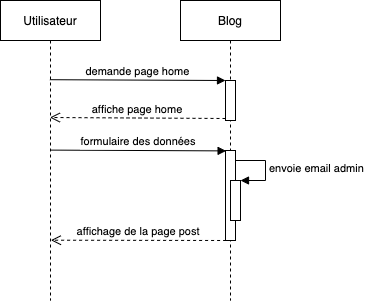

The diagram above was exported from draw.io. Its source (the exported page's mxGraphModel, read from the mxfile embedded in the PNG):
<mxGraphModel dx="378" dy="188" grid="1" gridSize="10" guides="1" tooltips="1" connect="1" arrows="1" fold="1" page="1" pageScale="1" pageWidth="850" pageHeight="1100" math="0" shadow="0">
  <root>
    <mxCell id="0" />
    <mxCell id="1" parent="0" />
    <mxCell id="3nuBFxr9cyL0pnOWT2aG-1" value="Utilisateur" style="shape=umlLifeline;perimeter=lifelinePerimeter;container=1;collapsible=0;recursiveResize=0;rounded=0;shadow=0;strokeWidth=1;" parent="1" vertex="1">
      <mxGeometry x="120" y="80" width="100" height="300" as="geometry" />
    </mxCell>
    <mxCell id="3nuBFxr9cyL0pnOWT2aG-5" value="Blog" style="shape=umlLifeline;perimeter=lifelinePerimeter;container=1;collapsible=0;recursiveResize=0;rounded=0;shadow=0;strokeWidth=1;" parent="1" vertex="1">
      <mxGeometry x="300" y="80" width="100" height="300" as="geometry" />
    </mxCell>
    <mxCell id="3nuBFxr9cyL0pnOWT2aG-6" value="" style="points=[];perimeter=orthogonalPerimeter;rounded=0;shadow=0;strokeWidth=1;" parent="3nuBFxr9cyL0pnOWT2aG-5" vertex="1">
      <mxGeometry x="45" y="80" width="10" height="40" as="geometry" />
    </mxCell>
    <mxCell id="FZydWcAFuvDNgIfoWtnf-8" value="" style="points=[];perimeter=orthogonalPerimeter;rounded=0;shadow=0;strokeWidth=1;" vertex="1" parent="3nuBFxr9cyL0pnOWT2aG-5">
      <mxGeometry x="45" y="150" width="10" height="90" as="geometry" />
    </mxCell>
    <mxCell id="3nuBFxr9cyL0pnOWT2aG-7" value="affiche page home" style="verticalAlign=bottom;endArrow=open;dashed=1;endSize=8;exitX=0;exitY=0.95;shadow=0;strokeWidth=1;entryX=0.494;entryY=0.39;entryDx=0;entryDy=0;entryPerimeter=0;" parent="1" source="3nuBFxr9cyL0pnOWT2aG-6" target="3nuBFxr9cyL0pnOWT2aG-1" edge="1">
      <mxGeometry relative="1" as="geometry">
        <mxPoint x="174.9999999999999" y="198" as="targetPoint" />
      </mxGeometry>
    </mxCell>
    <mxCell id="3nuBFxr9cyL0pnOWT2aG-8" value="demande page home" style="verticalAlign=bottom;endArrow=block;entryX=0;entryY=0;shadow=0;strokeWidth=1;exitX=0.494;exitY=0.264;exitDx=0;exitDy=0;exitPerimeter=0;" parent="1" source="3nuBFxr9cyL0pnOWT2aG-1" target="3nuBFxr9cyL0pnOWT2aG-6" edge="1">
      <mxGeometry relative="1" as="geometry">
        <mxPoint x="174.9999999999999" y="160.00000000000006" as="sourcePoint" />
      </mxGeometry>
    </mxCell>
    <mxCell id="FZydWcAFuvDNgIfoWtnf-7" value="formulaire des données" style="verticalAlign=bottom;endArrow=block;entryX=0;entryY=0;shadow=0;strokeWidth=1;exitX=0.494;exitY=0.264;exitDx=0;exitDy=0;exitPerimeter=0;" edge="1" parent="1">
      <mxGeometry relative="1" as="geometry">
        <mxPoint x="169.99999999999986" y="229.60000000000005" as="sourcePoint" />
        <mxPoint x="345.5999999999999" y="230.40000000000006" as="targetPoint" />
      </mxGeometry>
    </mxCell>
    <mxCell id="FZydWcAFuvDNgIfoWtnf-11" value="affichage de la page post" style="verticalAlign=bottom;endArrow=open;dashed=1;endSize=8;exitX=0.06;exitY=1;shadow=0;strokeWidth=1;exitDx=0;exitDy=0;exitPerimeter=0;entryX=0.504;entryY=0.799;entryDx=0;entryDy=0;entryPerimeter=0;" edge="1" parent="1" source="FZydWcAFuvDNgIfoWtnf-8" target="3nuBFxr9cyL0pnOWT2aG-1">
      <mxGeometry relative="1" as="geometry">
        <mxPoint x="169.99999999999997" y="269.6" as="targetPoint" />
        <mxPoint x="338.6600000000001" y="269.96000000000004" as="sourcePoint" />
      </mxGeometry>
    </mxCell>
    <mxCell id="FZydWcAFuvDNgIfoWtnf-21" value="" style="html=1;points=[];perimeter=orthogonalPerimeter;" vertex="1" parent="1">
      <mxGeometry x="350" y="260" width="10" height="40" as="geometry" />
    </mxCell>
    <mxCell id="FZydWcAFuvDNgIfoWtnf-22" value="envoie email admin" style="edgeStyle=orthogonalEdgeStyle;html=1;align=left;spacingLeft=2;endArrow=block;rounded=0;entryX=1;entryY=0;" edge="1" target="FZydWcAFuvDNgIfoWtnf-21" parent="1">
      <mxGeometry relative="1" as="geometry">
        <mxPoint x="355" y="240" as="sourcePoint" />
        <Array as="points">
          <mxPoint x="385" y="240" />
        </Array>
      </mxGeometry>
    </mxCell>
  </root>
</mxGraphModel>